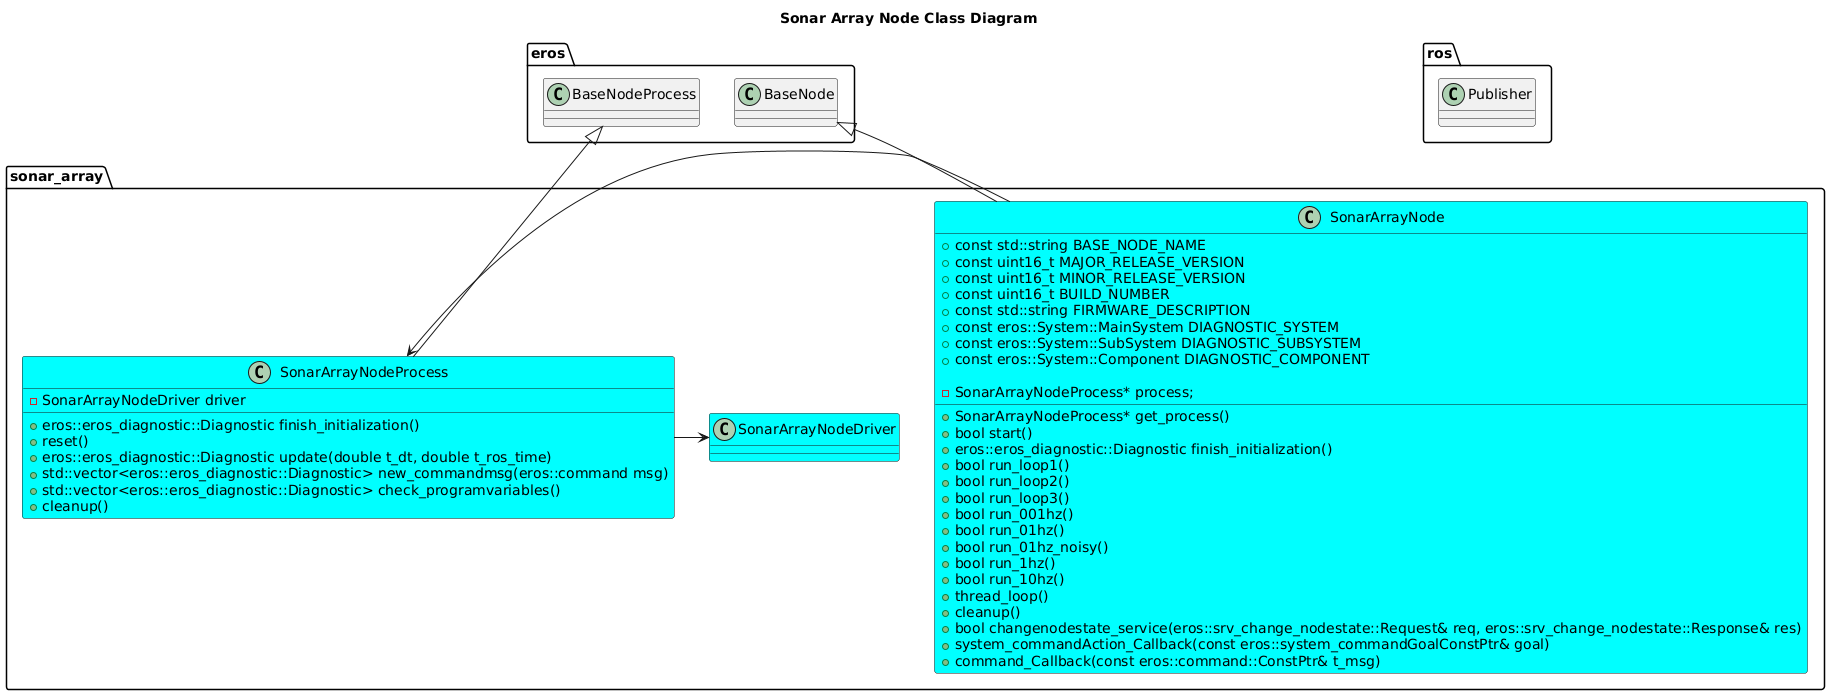

The diagram above was rendered by PlantUML. Its source (embedded in the PNG):
@startuml
title Sonar Array Node Class Diagram
package ros {
  class Publisher
}
package eros {
  class BaseNode
  class BaseNodeProcess
}

package sonar_array {
  class SonarArrayNode #Cyan {
      +const std::string BASE_NODE_NAME
      +const uint16_t MAJOR_RELEASE_VERSION
      +const uint16_t MINOR_RELEASE_VERSION
      +const uint16_t BUILD_NUMBER
      +const std::string FIRMWARE_DESCRIPTION
      +const eros::System::MainSystem DIAGNOSTIC_SYSTEM
      +const eros::System::SubSystem DIAGNOSTIC_SUBSYSTEM
      +const eros::System::Component DIAGNOSTIC_COMPONENT
      +SonarArrayNodeProcess* get_process()
      +bool start()
      +eros::eros_diagnostic::Diagnostic finish_initialization()
      +bool run_loop1()
      +bool run_loop2()
      +bool run_loop3()
      +bool run_001hz()
      +bool run_01hz()
      +bool run_01hz_noisy()
      +bool run_1hz()
      +bool run_10hz()
      +thread_loop()
      +cleanup()
      +bool changenodestate_service(eros::srv_change_nodestate::Request& req, eros::srv_change_nodestate::Response& res)
      +system_commandAction_Callback(const eros::system_commandGoalConstPtr& goal)
      +command_Callback(const eros::command::ConstPtr& t_msg)

      -SonarArrayNodeProcess* process;
  }
  class SonarArrayNodeProcess #Cyan {
      +eros::eros_diagnostic::Diagnostic finish_initialization()
      +reset()
      +eros::eros_diagnostic::Diagnostic update(double t_dt, double t_ros_time)
      +std::vector<eros::eros_diagnostic::Diagnostic> new_commandmsg(eros::command msg)
      +std::vector<eros::eros_diagnostic::Diagnostic> check_programvariables()
      +cleanup()
      -SonarArrayNodeDriver driver

  }
  class SonarArrayNodeDriver #Cyan 
  BaseNode <|-- SonarArrayNode
  BaseNodeProcess <|-- SonarArrayNodeProcess
  SonarArrayNode -> SonarArrayNodeProcess
  SonarArrayNodeProcess -> SonarArrayNodeDriver
}
@enduml